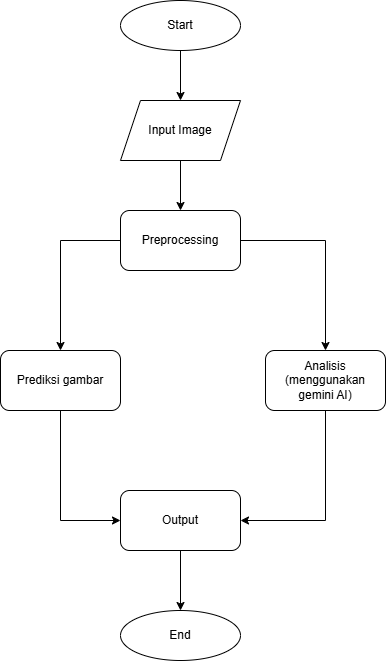

The diagram above was exported from draw.io. Its source (the exported page's mxGraphModel, read from the mxfile embedded in the PNG):
<mxGraphModel dx="1303" dy="701" grid="1" gridSize="10" guides="1" tooltips="1" connect="1" arrows="1" fold="1" page="1" pageScale="1" pageWidth="850" pageHeight="1100" math="0" shadow="0">
  <root>
    <mxCell id="0" />
    <mxCell id="1" parent="0" />
    <mxCell id="CZ7ohr_03HUtRjPNuo5J-9" edge="1" parent="1" source="CZ7ohr_03HUtRjPNuo5J-1" style="edgeStyle=orthogonalEdgeStyle;rounded=0;orthogonalLoop=1;jettySize=auto;html=1;exitX=0.5;exitY=1;exitDx=0;exitDy=0;entryX=0.5;entryY=0;entryDx=0;entryDy=0;" target="CZ7ohr_03HUtRjPNuo5J-2">
      <mxGeometry relative="1" as="geometry" />
    </mxCell>
    <mxCell id="CZ7ohr_03HUtRjPNuo5J-1" parent="1" style="ellipse;whiteSpace=wrap;html=1;" value="Start" vertex="1">
      <mxGeometry height="50" width="120" x="280" y="50" as="geometry" />
    </mxCell>
    <mxCell id="CZ7ohr_03HUtRjPNuo5J-10" edge="1" parent="1" source="CZ7ohr_03HUtRjPNuo5J-2" style="edgeStyle=orthogonalEdgeStyle;rounded=0;orthogonalLoop=1;jettySize=auto;html=1;exitX=0.5;exitY=1;exitDx=0;exitDy=0;entryX=0.5;entryY=0;entryDx=0;entryDy=0;" target="CZ7ohr_03HUtRjPNuo5J-4">
      <mxGeometry relative="1" as="geometry" />
    </mxCell>
    <mxCell id="CZ7ohr_03HUtRjPNuo5J-2" parent="1" style="shape=parallelogram;perimeter=parallelogramPerimeter;whiteSpace=wrap;html=1;fixedSize=1;" value="Input Image" vertex="1">
      <mxGeometry height="60" width="120" x="280" y="150" as="geometry" />
    </mxCell>
    <mxCell id="CZ7ohr_03HUtRjPNuo5J-11" edge="1" parent="1" source="CZ7ohr_03HUtRjPNuo5J-4" style="edgeStyle=orthogonalEdgeStyle;rounded=0;orthogonalLoop=1;jettySize=auto;html=1;exitX=0;exitY=0.5;exitDx=0;exitDy=0;entryX=0.5;entryY=0;entryDx=0;entryDy=0;" target="CZ7ohr_03HUtRjPNuo5J-5">
      <mxGeometry relative="1" as="geometry" />
    </mxCell>
    <mxCell id="CZ7ohr_03HUtRjPNuo5J-12" edge="1" parent="1" source="CZ7ohr_03HUtRjPNuo5J-4" style="edgeStyle=orthogonalEdgeStyle;rounded=0;orthogonalLoop=1;jettySize=auto;html=1;exitX=1;exitY=0.5;exitDx=0;exitDy=0;entryX=0.5;entryY=0;entryDx=0;entryDy=0;" target="CZ7ohr_03HUtRjPNuo5J-6">
      <mxGeometry relative="1" as="geometry" />
    </mxCell>
    <mxCell id="CZ7ohr_03HUtRjPNuo5J-4" parent="1" style="rounded=1;whiteSpace=wrap;html=1;" value="Preprocessing" vertex="1">
      <mxGeometry height="60" width="120" x="280" y="260" as="geometry" />
    </mxCell>
    <mxCell id="CZ7ohr_03HUtRjPNuo5J-14" edge="1" parent="1" source="CZ7ohr_03HUtRjPNuo5J-5" style="edgeStyle=orthogonalEdgeStyle;rounded=0;orthogonalLoop=1;jettySize=auto;html=1;exitX=0.5;exitY=1;exitDx=0;exitDy=0;entryX=0;entryY=0.5;entryDx=0;entryDy=0;" target="CZ7ohr_03HUtRjPNuo5J-7">
      <mxGeometry relative="1" as="geometry" />
    </mxCell>
    <mxCell id="CZ7ohr_03HUtRjPNuo5J-5" parent="1" style="rounded=1;whiteSpace=wrap;html=1;" value="Prediksi gambar" vertex="1">
      <mxGeometry height="60" width="120" x="160" y="400" as="geometry" />
    </mxCell>
    <mxCell id="CZ7ohr_03HUtRjPNuo5J-13" edge="1" parent="1" source="CZ7ohr_03HUtRjPNuo5J-6" style="edgeStyle=orthogonalEdgeStyle;rounded=0;orthogonalLoop=1;jettySize=auto;html=1;exitX=0.5;exitY=1;exitDx=0;exitDy=0;entryX=1;entryY=0.5;entryDx=0;entryDy=0;" target="CZ7ohr_03HUtRjPNuo5J-7">
      <mxGeometry relative="1" as="geometry" />
    </mxCell>
    <mxCell id="CZ7ohr_03HUtRjPNuo5J-6" parent="1" style="rounded=1;whiteSpace=wrap;html=1;" value="Analisis (menggunakan gemini AI)" vertex="1">
      <mxGeometry height="60" width="120" x="425" y="400" as="geometry" />
    </mxCell>
    <mxCell id="CZ7ohr_03HUtRjPNuo5J-15" edge="1" parent="1" source="CZ7ohr_03HUtRjPNuo5J-7" style="edgeStyle=orthogonalEdgeStyle;rounded=0;orthogonalLoop=1;jettySize=auto;html=1;exitX=0.5;exitY=1;exitDx=0;exitDy=0;entryX=0.5;entryY=0;entryDx=0;entryDy=0;" target="CZ7ohr_03HUtRjPNuo5J-8">
      <mxGeometry relative="1" as="geometry" />
    </mxCell>
    <mxCell id="CZ7ohr_03HUtRjPNuo5J-7" parent="1" style="rounded=1;whiteSpace=wrap;html=1;" value="Output" vertex="1">
      <mxGeometry height="60" width="120" x="280" y="540" as="geometry" />
    </mxCell>
    <mxCell id="CZ7ohr_03HUtRjPNuo5J-8" parent="1" style="ellipse;whiteSpace=wrap;html=1;" value="End" vertex="1">
      <mxGeometry height="50" width="120" x="280" y="660" as="geometry" />
    </mxCell>
  </root>
</mxGraphModel>